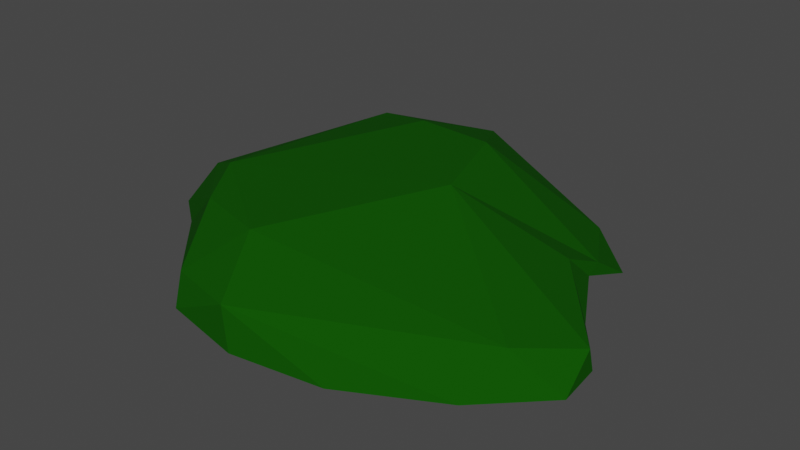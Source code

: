 # Source: island.blend  (saved by Blender 3.6.11; exported with 4.5.12 LTS)
import bpy
from mathutils import Matrix  # noqa: F401  (used for matrix-valued properties, if any)

bpy.ops.wm.read_factory_settings(use_empty=True)
scene = bpy.context.scene
scene.name = 'Scene'

# ---- collections
col_collection = bpy.data.collections.new('Collection'); scene.collection.children.link(col_collection)

# ---- materials (node trees are filled in below, after node groups)
mat_green = bpy.data.materials.new('Green')
mat_green.use_transparent_shadow = False

# ---- material node trees
mat_green.use_nodes = True; mat_green.node_tree.nodes.clear()
_N = mat_green.node_tree.nodes; _L = mat_green.node_tree.links
n0 = _N.new('ShaderNodeBsdfPrincipled'); n0.name = 'Principled BSDF'; n0.location = (10, 300)
n0.distribution = 'GGX'
n0.subsurface_method = 'RANDOM_WALK_SKIN'
n0.inputs[0].default_value = (0.004203, 0.07324, 0.0, 1.0)
n0.inputs[2].default_value = 0.9508
n0.inputs[3].default_value = 1.45
n0.inputs[13].default_value = 0.08197
n0.inputs[27].default_value = (0.0, 0.0, 0.0, 1.0)
n0.inputs[28].default_value = 1.0
n1 = _N.new('ShaderNodeOutputMaterial'); n1.name = 'Material Output'; n1.location = (300, 300)
_L.new(n0.outputs[0], n1.inputs[0])
n1.is_active_output = True

# ---- world
world_world = bpy.data.worlds.new('World'); scene.world = world_world
world_world.use_nodes = True; world_world.node_tree.nodes.clear()
_N = world_world.node_tree.nodes; _L = world_world.node_tree.links
n0 = _N.new('ShaderNodeOutputWorld'); n0.name = 'World Output'; n0.location = (300, 300)
n1 = _N.new('ShaderNodeBackground'); n1.name = 'Background'; n1.location = (10, 300)
n1.inputs[0].default_value = (0.05088, 0.05088, 0.05088, 1.0)
_L.new(n1.outputs[0], n0.inputs[0])
n0.is_active_output = True
world_world.color = (0.05088, 0.05088, 0.05088)
world_world.use_sun_shadow = False
world_world.sun_shadow_jitter_overblur = 0.0

# ---- meshes
me_icosphere = bpy.data.meshes.new('Icosphere')
me_icosphere.from_pydata([(3.547, -0.9022, -0.3283), (2.539, 0.6608, -0.1536), (0.1212, -3.272, -0.342), (2.733, -2.322, -0.3859), (-1.538, -2.506, -0.05339), (2.019, 2.035, -0.4545), (-0.1905, 2.549, 0.1682), (-2.133, -1.081, 0.6863), (0.4467, 1.274, 0.9152), (-2.318, 1.693, 0.2156), (2.914, -1.691, 0.1104), (-0.1755, 2.337, 0.5833), (2.43, 0.3209, 0.1964), (-0.02395, -3.205, 0.227), (0.8691, -0.06525, 0.8834), (-1.668, -1.872, 0.5837), (3.522, -0.9562, -0.01555), (1.337, -2.964, -0.4513), (-2.798, -1.333, -0.01128), (1.114, 2.41, -0.2561), (-2.749, -0.7856, 0.4023), (-1.829, 1.85, 0.6048), (1.949, 1.911, -0.1574), (2.506, 0.9268, -0.07648), (-0.7338, 1.38, 0.8995), (-0.5077, -2.255, 0.6619), (2.591, 1.48, -0.449), (-1.646, 2.247, 0.1273), (-1.932, 2.035, 0.4233), (-3.03, -0.367, 0.02204), (-1.042, -2.937, 0.188), (-0.8948, -3.18, -0.1718), (3.583, -1.51, -0.3717), (-2.37, 1.739, 0.006525), (-2.249, -1.748, 0.002377), (3.042, -0.2392, -0.2365)], [], [(14, 12, 23), (14, 23, 8), (22, 8, 23), (11, 24, 8), (21, 24, 11), (20, 7, 21), (15, 7, 20), (14, 24, 7, 25), (15, 25, 7), (25, 10, 14), (14, 10, 16), (1, 23, 12), (26, 23, 1), (22, 26, 5), (23, 26, 22), (9, 21, 28), (18, 20, 29), (20, 18, 15), (4, 30, 34), (31, 30, 4), (13, 31, 2), (30, 31, 13), (3, 10, 13), (16, 32, 0), (10, 32, 16), (11, 19, 6), (22, 19, 11), (15, 18, 34), (13, 17, 3), (35, 16, 0), (25, 13, 10), (8, 22, 11), (14, 16, 12), (8, 24, 14), (21, 7, 24), (25, 15, 30, 13), (11, 6, 27, 28), (5, 19, 22), (29, 20, 21, 9), (21, 11, 28), (33, 29, 9), (28, 27, 33, 9), (34, 30, 15), (2, 17, 13), (10, 3, 32), (35, 1, 12, 16)])
_uv = me_icosphere.uv_layers.new(name='UVMap')
_uv.uv.foreach_set('vector', [0.4435, 0.4389, 0.3999, 0.3114, 0.4352, 0.2898, 0.4435, 0.4389, 0.4352, 0.2898, 0.4997, 0.3932, 0.4963, 0.2881, 0.4997, 0.3932, 0.4352, 0.2898, 0.5934, 0.2971, 0.644, 0.3727, 0.5909, 0.3937, 0.6802, 0.3197, 0.644, 0.3727, 0.5934, 0.2971, 0.848, 0.3012, 0.8585, 0.3486, 0.7532, 0.353, 0.8861, 0.3547, 0.8585, 0.3486, 0.848, 0.3012, 0.1008, 0.4534, 0.06818, 0.433, 0.04546, 0.3937, 0.09333, 0.3716, 0.03269, 0.3488, 0.09333, 0.3716, 0.04546, 0.3937, 0.2273, 0.3937, 0.2544, 0.3225, 0.2798, 0.4331, 0.2798, 0.4331, 0.2544, 0.3225, 0.3101, 0.2925, 0.4091, 0.2362, 0.4352, 0.2898, 0.3999, 0.3114, 0.4545, 0.2361, 0.4352, 0.2898, 0.4091, 0.2362, 0.4963, 0.2881, 0.4545, 0.2361, 0.5, 0.2362, 0.4352, 0.2898, 0.4545, 0.2361, 0.4963, 0.2881, 0.7337, 0.2661, 0.7532, 0.353, 0.699, 0.2787, 0.8734, 0.2519, 0.848, 0.3012, 0.8185, 0.2379, 0.848, 0.3012, 0.8734, 0.2519, 0.8861, 0.3547, 0.04546, 0.2362, 0.07551, 0.2912, 0.02273, 0.2756, 0.09091, 0.2367, 0.07551, 0.2912, 0.04546, 0.2362, 0.1292, 0.3144, 0.09091, 0.2367, 0.1364, 0.2362, 0.07551, 0.2912, 0.09091, 0.2367, 0.1292, 0.3144, 0.2247, 0.2484, 0.2544, 0.3225, 0.1292, 0.3144, 0.3101, 0.2925, 0.2728, 0.2359, 0.3182, 0.2362, 0.2544, 0.3225, 0.2728, 0.2359, 0.3101, 0.2925, 0.5934, 0.2971, 0.5447, 0.2381, 0.5909, 0.2362, 0.4963, 0.2881, 0.5447, 0.2381, 0.5934, 0.2971, 0.8861, 0.3547, 0.8734, 0.2519, 0.9121, 0.2413, 0.1292, 0.3144, 0.1816, 0.2366, 0.2247, 0.2484, 0.3636, 0.2362, 0.3101, 0.2925, 0.3182, 0.2362, 0.2273, 0.3937, 0.1513, 0.3169, 0.2544, 0.3225, 0.5909, 0.3937, 0.5542, 0.3301, 0.5934, 0.2971, 0.4435, 0.4389, 0.3864, 0.3543, 0.3999, 0.3114, 0.5909, 0.3937, 0.644, 0.3727, 0.6329, 0.4504, 0.7532, 0.353, 0.8585, 0.3486, 0.7904, 0.3979, 0.09333, 0.3716, 0.03269, 0.3488, 0.07551, 0.2912, 0.1292, 0.3144, 0.5934, 0.2971, 0.5909, 0.2362, 0.6775, 0.2362, 0.699, 0.2787, 0.5, 0.2362, 0.5447, 0.2381, 0.4963, 0.2881, 0.8185, 0.2379, 0.848, 0.3012, 0.7532, 0.353, 0.7337, 0.2661, 0.6802, 0.3197, 0.5934, 0.2971, 0.699, 0.2787, 0.7317, 0.2362, 0.8185, 0.2379, 0.7337, 0.2661, 0.699, 0.2787, 0.6775, 0.2362, 0.7317, 0.2362, 0.7337, 0.2661, 0.02273, 0.2756, 0.07551, 0.2912, 0.03269, 0.3488, 0.1364, 0.2362, 0.1816, 0.2366, 0.1292, 0.3144, 0.2544, 0.3225, 0.2247, 0.2484, 0.2728, 0.2359, 0.3636, 0.2362, 0.4091, 0.2362, 0.3999, 0.3114, 0.3101, 0.2925])
me_icosphere.materials.append(mat_green)
me_icosphere.update()

# ---- objects
ob_island = bpy.data.objects.new('Island', me_icosphere)

# ---- transforms, parenting, visibility, modifiers, constraints
ob_island.location = (0.0, 0.0, 0.0)

# ---- collection membership
col_collection.objects.link(ob_island)

# ---- scene / render settings (as saved in the file)
scene.frame_start = 1; scene.frame_end = 250; scene.frame_set(1)
scene.render.engine = 'BLENDER_EEVEE_NEXT'
scene.cycles.sampling_pattern = 'TABULATED_SOBOL'
scene.view_settings.view_transform = 'Filmic'
bpy.context.view_layer.update()

# ---- added for rendering (the .blend has no active camera and no usable light): camera, sun
cam_auto = bpy.data.cameras.new('AutoCamera')
cam_auto.lens = 50.0
cam_auto.sensor_width = 36.0
cam_auto.clip_end = 1000.0
ob_auto_camera = bpy.data.objects.new('AutoCamera', cam_auto)
scene.collection.objects.link(ob_auto_camera)
ob_auto_camera.location = (8.52637, -10.2612, 6.83032)
ob_auto_camera.rotation_euler = (1.09748, -7.21219e-08, 0.694738)
scene.camera = ob_auto_camera
light_auto_sun = bpy.data.lights.new('AutoSun', 'SUN')
light_auto_sun.energy = 3.0
light_auto_sun.angle = 0.0523599
ob_auto_sun = bpy.data.objects.new('AutoSun', light_auto_sun)
scene.collection.objects.link(ob_auto_sun)
ob_auto_sun.rotation_euler = (0.872665, 0.174533, 0.523599)
bpy.context.view_layer.update()

